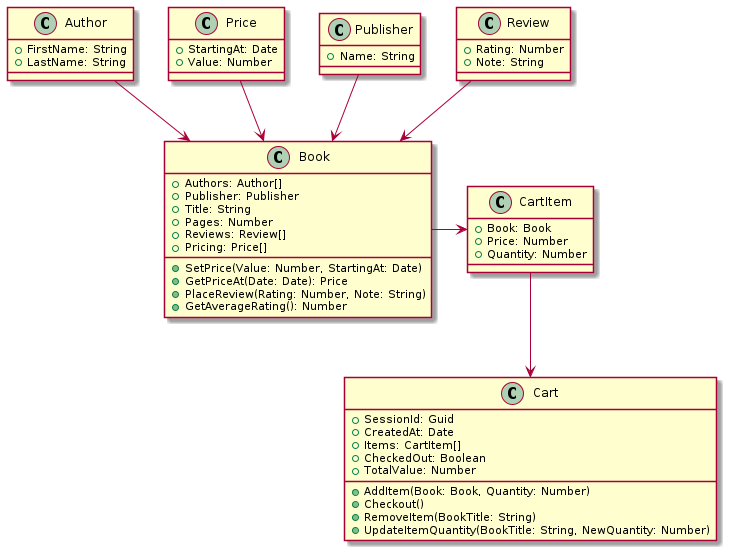

The diagram above was rendered by PlantUML. Its source (embedded in the PNG):
@startuml BookstoreClasses

class Author {
    + FirstName: String
    + LastName: String
}

class Book {
    + Authors: Author[]
    + Publisher: Publisher
    + Title: String
    + Pages: Number
    + Reviews: Review[]
    + Pricing: Price[]
    + SetPrice(Value: Number, StartingAt: Date)
    + GetPriceAt(Date: Date): Price
    + PlaceReview(Rating: Number, Note: String)
    + GetAverageRating(): Number
}

class Cart {
    + SessionId: Guid
    + CreatedAt: Date
    + Items: CartItem[]
    + CheckedOut: Boolean
    + TotalValue: Number
    + AddItem(Book: Book, Quantity: Number)
    + Checkout()
    + RemoveItem(BookTitle: String)
    + UpdateItemQuantity(BookTitle: String, NewQuantity: Number)
}

class CartItem {
    + Book: Book
    + Price: Number
    + Quantity: Number
}

class Price {
    + StartingAt: Date
    + Value: Number
}

class Publisher {
    + Name: String
}

class Review {
    + Rating: Number
    + Note: String
}

Author --> Book
Publisher --> Book
Price --> Book
Review --> Book

Book -> CartItem
CartItem --> Cart

@enduml